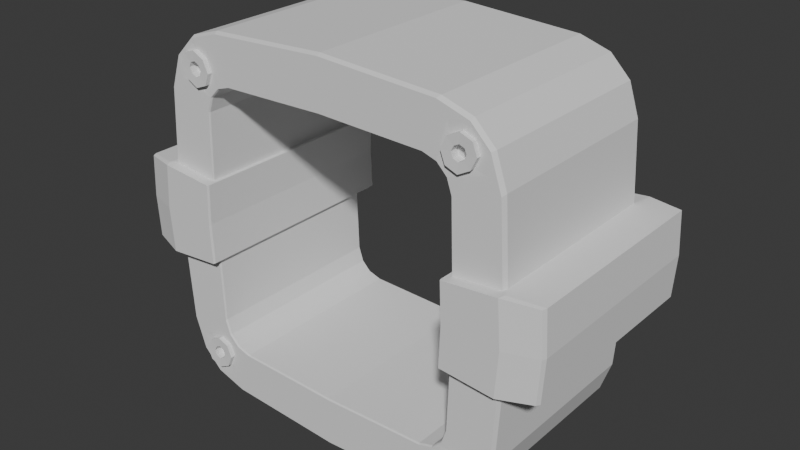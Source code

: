 # Source: Socket_Female_Mark2.blend  (saved by Blender 4.4.32; exported with 4.5.12 LTS)
import bpy
from mathutils import Matrix  # noqa: F401  (used for matrix-valued properties, if any)

bpy.ops.wm.read_factory_settings(use_empty=True)
scene = bpy.context.scene
scene.name = 'Scene'

# ---- collections
col_collection = bpy.data.collections.new('Collection'); scene.collection.children.link(col_collection)

# ---- world
world_world = bpy.data.worlds.new('World'); scene.world = world_world
world_world.use_nodes = True; world_world.node_tree.nodes.clear()
_N = world_world.node_tree.nodes; _L = world_world.node_tree.links
n0 = _N.new('ShaderNodeOutputWorld'); n0.name = 'World Output'; n0.location = (300, 300)
n1 = _N.new('ShaderNodeBackground'); n1.name = 'Background'; n1.location = (10, 300)
n1.inputs[0].default_value = (0.05088, 0.05088, 0.05088, 1.0)
_L.new(n1.outputs[0], n0.inputs[0])
n0.is_active_output = True
world_world.color = (0.05088, 0.05088, 0.05088)
world_world.sun_shadow_jitter_overblur = 0.0

# ---- meshes
me_cube = bpy.data.meshes.new('Cube')
me_cube.from_pydata([(0.0, 1.087, 2.046), (-1.951, 1.087, 1.321), (-1.295, 1.087, 1.977), (-1.62, 1.087, 1.876), (-1.838, 1.087, 1.658), (0.0, 1.087, 1.499), (-1.445, 1.087, 1.156), (-1.134, 1.087, 1.467), (-1.288, 1.087, 1.419), (-1.391, 1.087, 1.316), (-1.722, -0.9971, 1.587), (-1.548, -0.9971, 1.761), (-1.535, -0.9971, 1.395), (-1.361, -0.9971, 1.569), (-1.675, -0.9971, 1.712), (-1.661, -0.9971, 1.464), (-1.395, -1.001, 1.817), (-1.41, -0.9971, 1.443), (-1.791, -1.001, 1.441), (-1.418, -0.9971, 1.695), (-1.618, -0.9551, 1.582), (-1.544, -0.9551, 1.656), (-1.538, -0.9551, 1.5), (-1.465, -0.9551, 1.574), (-1.598, -0.9551, 1.635), (-1.592, -0.9551, 1.53), (-1.485, -0.9551, 1.521), (-1.489, -0.9551, 1.628), (-1.41, -1.047, 1.443), (-1.661, -1.047, 1.464), (-1.675, -1.047, 1.712), (-1.361, -1.047, 1.569), (-1.535, -1.047, 1.395), (-1.548, -1.047, 1.761), (-1.722, -1.047, 1.587), (-1.534, -0.9686, 1.583), (-1.418, -1.047, 1.695), (-1.618, -1.043, 1.582), (-1.544, -1.043, 1.656), (-1.538, -1.043, 1.5), (-1.465, -1.043, 1.574), (-1.598, -1.043, 1.635), (-1.592, -1.043, 1.53), (-1.485, -1.043, 1.521), (-1.489, -1.043, 1.628), (0.0, -1.001, 2.026), (0.0, -0.9527, 2.046), (-1.295, -0.9527, 1.977), (-1.276, -1.001, 1.958), (-1.951, -0.9527, 1.321), (-1.932, -1.001, 1.302), (-1.838, -0.9527, 1.658), (-1.816, -1.001, 1.648), (-1.611, -1.001, 1.854), (-1.62, -0.9527, 1.876), (-1.715, -1.001, 1.75), (-1.73, -0.9527, 1.766), (0.0, -0.9821, 1.499), (0.0, -1.001, 1.508), (-1.142, -1.001, 1.475), (-1.134, -0.9821, 1.467), (-1.452, -1.001, 1.164), (-1.445, -0.9821, 1.156), (-1.4, -1.001, 1.319), (-1.391, -0.9821, 1.316), (-1.288, -0.9821, 1.419), (-1.292, -1.001, 1.428), (-1.34, -0.9821, 1.367), (-1.347, -1.001, 1.373), (-0.4458, 1.087, 2.022), (-0.3905, 1.087, 1.488), (-0.4394, -1.001, 2.002), (-0.4458, -0.9527, 2.022), (-0.3905, -0.9821, 1.488), (-0.3931, -1.001, 1.496), (-2.002, 1.087, 0.4946), (-1.469, 1.087, 0.4329), (-1.983, -1.001, 0.4874), (-2.002, -0.9527, 0.4946), (-1.469, -0.9821, 0.4329), (-1.477, -1.001, 0.4358), (-2.079, 1.306, 0.0), (-1.442, 1.306, 0.0), (-2.055, -1.114, 0.0), (-1.452, -1.114, 0.0), (-1.442, -1.091, 0.0), (-2.043, 1.306, 0.4946), (-1.425, 1.306, 0.4329), (-2.02, -1.114, 0.4874), (-2.043, -1.057, 0.4946), (-1.425, -1.091, 0.4329), (-1.435, -1.114, 0.4358), (-2.413, 1.295, 0.0), (-2.413, -0.9607, 0.0), (-2.395, -1.005, 0.0), (-2.385, 1.295, 0.4635), (-2.367, -1.005, 0.4579), (-2.385, -0.9607, 0.4635)], [], [(53, 48, 59, 66, 16), (70, 7, 60, 73), (65, 8, 9, 64, 67), (51, 49, 1, 4), (15, 18, 52, 10), (71, 45, 58, 74), (77, 50, 61, 80), (50, 52, 18, 63, 61), (64, 9, 6, 62), (63, 18, 15, 12), (2, 3, 8, 7), (47, 54, 3, 2), (69, 2, 7, 70), (60, 7, 8, 65), (3, 4, 9, 8), (54, 56, 51, 4, 3), (69, 72, 47, 2), (4, 1, 6, 9), (19, 16, 66, 13), (79, 76, 87, 90), (12, 15, 29, 32), (17, 68, 63, 12), (14, 55, 53, 11), (66, 68, 17, 13), (53, 16, 19, 11), (20, 25, 42, 37), (10, 14, 30, 34), (11, 19, 36, 33), (52, 55, 14, 10), (24, 20, 37, 41), (13, 17, 28, 31), (19, 13, 31, 36), (14, 11, 33, 30), (21, 27, 35), (26, 22, 35), (20, 24, 35), (23, 26, 35), (22, 25, 35), (27, 23, 35), (25, 20, 35), (24, 21, 35), (36, 31, 40, 44), (33, 36, 44, 38), (29, 34, 37, 42), (28, 32, 39, 43), (30, 33, 38, 41), (32, 29, 42, 39), (31, 28, 43, 40), (34, 30, 41, 37), (25, 22, 39, 42), (15, 10, 34, 29), (22, 26, 43, 39), (27, 21, 38, 44), (23, 27, 44, 40), (26, 23, 40, 43), (17, 12, 32, 28), (21, 24, 41, 38), (54, 47, 48, 53), (71, 48, 47, 72), (78, 77, 88, 89), (49, 51, 52, 50), (56, 54, 53, 55), (51, 56, 55, 52), (78, 75, 1, 49), (66, 59, 60, 65), (73, 60, 59, 74), (75, 78, 89, 86), (61, 63, 64, 62), (68, 66, 65, 67), (63, 68, 67, 64), (79, 62, 6, 76), (57, 73, 74, 58), (45, 71, 72, 46), (0, 46, 72, 69), (0, 69, 70, 5), (48, 71, 74, 59), (5, 70, 73, 57), (77, 80, 91, 88), (62, 79, 80, 61), (80, 79, 90, 91), (50, 77, 78, 49), (1, 75, 76, 6), (76, 75, 86, 87), (86, 81, 82, 87), (86, 89, 97, 95), (90, 85, 84, 91), (85, 90, 87, 82), (81, 86, 95, 92), (83, 88, 91, 84), (96, 94, 93, 97), (93, 92, 95, 97), (88, 83, 94, 96), (89, 88, 96, 97)])
_uv = me_cube.uv_layers.new(name='UVMap')
_uv.uv.foreach_set('vector', [0.8504, 0.75, 0.8376, 0.75, 0.8376, 0.75, 0.8498, 0.75, 0.8501, 0.75, 0.6982, 0.5, 0.8376, 0.5, 0.8376, 0.7477, 0.6982, 0.7477, 0.8501, 0.7477, 0.8501, 0.5, 0.8625, 0.5, 0.8625, 0.7477, 0.8563, 0.7477, 0.8625, 0.7474, 0.875, 0.7474, 0.875, 0.5, 0.8625, 0.5, 0.8625, 0.75, 0.8625, 0.75, 0.8625, 0.75, 0.8625, 0.75, 0.6982, 0.75, 0.625, 0.75, 0.625, 0.75, 0.6982, 0.75, 0.4547, 0.0, 0.5879, 0.0, 0.5879, 0.0, 0.4547, 0.0, 0.875, 0.75, 0.8622, 0.75, 0.8625, 0.75, 0.8628, 0.75, 0.875, 0.75, 0.8625, 0.7477, 0.8625, 0.5, 0.875, 0.5, 0.875, 0.7477, 0.8625, 0.75, 0.8625, 0.75, 0.8625, 0.75, 0.8625, 0.75, 0.8376, 0.5, 0.8501, 0.5, 0.8501, 0.5, 0.8376, 0.5, 0.8376, 0.7474, 0.8501, 0.7474, 0.8501, 0.5, 0.8376, 0.5, 0.6982, 0.5, 0.8376, 0.5, 0.8376, 0.5, 0.6982, 0.5, 0.8376, 0.7477, 0.8376, 0.5, 0.8501, 0.5, 0.8501, 0.7477, 0.8501, 0.5, 0.8625, 0.5, 0.8625, 0.5, 0.8501, 0.5, 0.8501, 0.7474, 0.8564, 0.7474, 0.8625, 0.7474, 0.8625, 0.5, 0.8501, 0.5, 0.6982, 0.5, 0.6982, 0.7474, 0.8376, 0.7474, 0.8376, 0.5, 0.8625, 0.5, 0.875, 0.5, 0.875, 0.5, 0.8625, 0.5, 0.8501, 0.75, 0.8501, 0.75, 0.8501, 0.75, 0.8501, 0.75, 0.4547, 0.0023, 0.4547, 0.25, 0.4547, 0.25, 0.4547, 0.0023, 0.8625, 0.75, 0.8625, 0.75, 0.8625, 0.75, 0.8625, 0.75, 0.8563, 0.75, 0.8563, 0.75, 0.8634, 0.75, 0.8625, 0.75, 0.8564, 0.75, 0.8564, 0.75, 0.8499, 0.75, 0.8501, 0.75, 0.8492, 0.75, 0.8563, 0.75, 0.8563, 0.75, 0.8501, 0.75, 0.8501, 0.75, 0.8501, 0.75, 0.8501, 0.75, 0.8501, 0.75, 0.8625, 0.75, 0.8625, 0.75, 0.8625, 0.75, 0.8625, 0.75, 0.8625, 0.75, 0.8564, 0.75, 0.8564, 0.75, 0.8625, 0.75, 0.8501, 0.75, 0.8501, 0.75, 0.8501, 0.75, 0.8501, 0.75, 0.8627, 0.75, 0.8564, 0.75, 0.8564, 0.75, 0.8625, 0.75, 0.8564, 0.75, 0.8625, 0.75, 0.8625, 0.75, 0.8564, 0.75, 0.8501, 0.75, 0.8563, 0.75, 0.8563, 0.75, 0.8501, 0.75, 0.8501, 0.75, 0.8501, 0.75, 0.8501, 0.75, 0.8501, 0.75, 0.8564, 0.75, 0.8501, 0.75, 0.8501, 0.75, 0.8564, 0.75, 0.8501, 0.75, 0.8501, 0.75, 0.8501, 0.75, 0.8563, 0.75, 0.8625, 0.75, 0.8563, 0.75, 0.8625, 0.75, 0.8564, 0.75, 0.8625, 0.75, 0.8501, 0.75, 0.8563, 0.75, 0.8501, 0.75, 0.8625, 0.75, 0.8625, 0.75, 0.8625, 0.75, 0.8501, 0.75, 0.8501, 0.75, 0.8501, 0.75, 0.8625, 0.75, 0.8625, 0.75, 0.8625, 0.75, 0.8564, 0.75, 0.8501, 0.75, 0.8564, 0.75, 0.8501, 0.75, 0.8501, 0.75, 0.8501, 0.75, 0.8501, 0.75, 0.8501, 0.75, 0.8501, 0.75, 0.8501, 0.75, 0.8501, 0.75, 0.8625, 0.75, 0.8625, 0.75, 0.8625, 0.75, 0.8625, 0.75, 0.8563, 0.75, 0.8625, 0.75, 0.8625, 0.75, 0.8563, 0.75, 0.8564, 0.75, 0.8501, 0.75, 0.8501, 0.75, 0.8564, 0.75, 0.8625, 0.75, 0.8625, 0.75, 0.8625, 0.75, 0.8625, 0.75, 0.8501, 0.75, 0.8563, 0.75, 0.8563, 0.75, 0.8501, 0.75, 0.8625, 0.75, 0.8564, 0.75, 0.8564, 0.75, 0.8625, 0.75, 0.8625, 0.75, 0.8625, 0.75, 0.8625, 0.75, 0.8625, 0.75, 0.8625, 0.75, 0.8625, 0.75, 0.8625, 0.75, 0.8625, 0.75, 0.8625, 0.75, 0.8563, 0.75, 0.8563, 0.75, 0.8625, 0.75, 0.8501, 0.75, 0.8501, 0.75, 0.8501, 0.75, 0.8501, 0.75, 0.8501, 0.75, 0.8501, 0.75, 0.8501, 0.75, 0.8501, 0.75, 0.8563, 0.75, 0.8501, 0.75, 0.8501, 0.75, 0.8563, 0.75, 0.8563, 0.75, 0.8625, 0.75, 0.8625, 0.75, 0.8563, 0.75, 0.8501, 0.75, 0.8564, 0.75, 0.8564, 0.75, 0.8501, 0.75, 0.8501, 0.7474, 0.8376, 0.7474, 0.8376, 0.75, 0.8504, 0.75, 0.6982, 0.75, 0.8376, 0.75, 0.8376, 0.7474, 0.6982, 0.7474, 0.4547, 0.002637, 0.4547, 0.0, 0.4547, 0.0, 0.4547, 0.002637, 0.875, 0.7474, 0.8625, 0.7474, 0.8622, 0.75, 0.875, 0.75, 0.8564, 0.7474, 0.8501, 0.7474, 0.8499, 0.75, 0.8564, 0.75, 0.8625, 0.7474, 0.8564, 0.7474, 0.8564, 0.75, 0.8627, 0.75, 0.4547, 0.002637, 0.4547, 0.25, 0.5879, 0.25, 0.5879, 0.002637, 0.8498, 0.75, 0.8376, 0.75, 0.8376, 0.7477, 0.8501, 0.7477, 0.6982, 0.7477, 0.8376, 0.7477, 0.8376, 0.75, 0.6982, 0.75, 0.4547, 0.25, 0.4547, 0.002637, 0.4547, 0.002637, 0.4547, 0.25, 0.875, 0.75, 0.8628, 0.75, 0.8625, 0.7477, 0.875, 0.7477, 0.8563, 0.75, 0.8492, 0.75, 0.8501, 0.7477, 0.8563, 0.7477, 0.8634, 0.75, 0.8563, 0.75, 0.8563, 0.7477, 0.8625, 0.7477, 0.4547, 0.0023, 0.5879, 0.0023, 0.5879, 0.25, 0.4547, 0.25, 0.625, 0.7477, 0.6982, 0.7477, 0.6982, 0.75, 0.625, 0.75, 0.625, 0.75, 0.6982, 0.75, 0.6982, 0.7474, 0.625, 0.7474, 0.625, 0.5, 0.625, 0.7474, 0.6982, 0.7474, 0.6982, 0.5, 0.625, 0.5, 0.6982, 0.5, 0.6982, 0.5, 0.625, 0.5, 0.8376, 0.75, 0.6982, 0.75, 0.6982, 0.75, 0.8376, 0.75, 0.625, 0.5, 0.6982, 0.5, 0.6982, 0.7477, 0.625, 0.7477, 0.4547, 0.0, 0.4547, 0.0, 0.4547, 0.0, 0.4547, 0.0, 0.5879, 0.0023, 0.4547, 0.0023, 0.4547, 0.0, 0.5879, 0.0, 0.4547, 0.0, 0.4547, 0.0023, 0.4547, 0.0023, 0.4547, 0.0, 0.5879, 0.0, 0.4547, 0.0, 0.4547, 0.002637, 0.5879, 0.002637, 0.5879, 0.25, 0.4547, 0.25, 0.4547, 0.25, 0.5879, 0.25, 0.4547, 0.25, 0.4547, 0.25, 0.4547, 0.25, 0.4547, 0.25, 0.4547, 0.25, 0.375, 0.25, 0.375, 0.25, 0.4547, 0.25, 0.4547, 0.25, 0.4547, 0.002637, 0.4547, 0.002637, 0.4547, 0.25, 0.4547, 0.0023, 0.375, 0.0023, 0.375, 0.0, 0.4547, 0.0, 0.375, 0.0023, 0.4547, 0.0023, 0.4547, 0.25, 0.375, 0.25, 0.375, 0.25, 0.4547, 0.25, 0.4547, 0.25, 0.375, 0.25, 0.375, 0.0, 0.4547, 0.0, 0.4547, 0.0, 0.375, 0.0, 0.4547, 0.0, 0.375, 0.0, 0.375, 0.002637, 0.4547, 0.002637, 0.375, 0.002637, 0.375, 0.25, 0.4547, 0.25, 0.4547, 0.002637, 0.4547, 0.0, 0.375, 0.0, 0.375, 0.0, 0.4547, 0.0, 0.4547, 0.002637, 0.4547, 0.0, 0.4547, 0.0, 0.4547, 0.002637])
me_cube.remesh_voxel_size = 0.01
me_cube.update()

# ---- objects
ob_insocket = bpy.data.objects.new('InSocket', me_cube)

# ---- transforms, parenting, visibility, modifiers, constraints
ob_insocket.location = (0.0, 0.0, 0.0)
_m = ob_insocket.modifiers.new('Mirror', 'MIRROR')
_m.use_axis = (True, False, True)
_m.use_clip = True

# ---- collection membership
col_collection.objects.link(ob_insocket)

# ---- scene / render settings (as saved in the file)
scene.frame_start = 1; scene.frame_end = 250; scene.frame_set(1)
scene.render.engine = 'BLENDER_EEVEE_NEXT'
bpy.context.view_layer.update()

# ---- added for rendering (the .blend has no active camera and no usable light): camera, sun
cam_auto = bpy.data.cameras.new('AutoCamera')
cam_auto.lens = 50.0
cam_auto.sensor_width = 36.0
cam_auto.clip_end = 1000.0
ob_auto_camera = bpy.data.objects.new('AutoCamera', cam_auto)
scene.collection.objects.link(ob_auto_camera)
ob_auto_camera.location = (6.26699, -7.42411, 5.0136)
ob_auto_camera.rotation_euler = (1.09748, -7.21219e-08, 0.694738)
scene.camera = ob_auto_camera
light_auto_sun = bpy.data.lights.new('AutoSun', 'SUN')
light_auto_sun.energy = 3.0
light_auto_sun.angle = 0.0523599
ob_auto_sun = bpy.data.objects.new('AutoSun', light_auto_sun)
scene.collection.objects.link(ob_auto_sun)
ob_auto_sun.rotation_euler = (0.872665, 0.174533, 0.523599)
bpy.context.view_layer.update()
